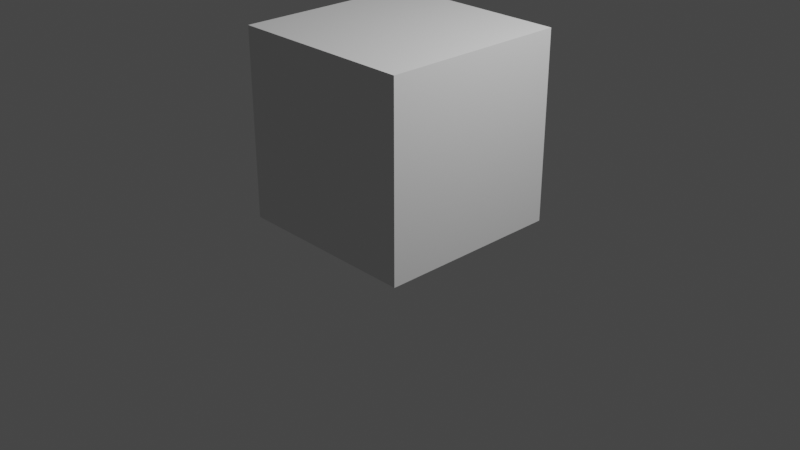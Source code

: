 # Source: baseplate.blend  (saved by Blender 5.2.44; exported with 4.5.12 LTS)
import bpy
from mathutils import Matrix  # noqa: F401  (used for matrix-valued properties, if any)

bpy.ops.wm.read_factory_settings(use_empty=True)
scene = bpy.context.scene
scene.name = 'Scene'

# ---- collections
col_collection = bpy.data.collections.new('Collection'); scene.collection.children.link(col_collection)
col_world = bpy.data.collections.new('World'); scene.collection.children.link(col_world)

# ---- world
world_world = bpy.data.worlds.new('World'); scene.world = world_world
world_world.use_nodes = True; world_world.node_tree.nodes.clear()
_N = world_world.node_tree.nodes; _L = world_world.node_tree.links
n0 = _N.new('ShaderNodeOutputWorld'); n0.name = 'World Output'; n0.location = (300, 300)
n1 = _N.new('ShaderNodeBackground'); n1.name = 'Background'; n1.location = (10, 300)
n1.inputs[0].default_value = (0.05088, 0.05088, 0.05088, 1.0)
_L.new(n1.outputs[0], n0.inputs[0])
n0.is_active_output = True
world_world.color = (0.05088, 0.05088, 0.05088)
world_world.use_sun_shadow = False
world_world.sun_shadow_jitter_overblur = 0.0

# ---- cameras
cam_camera = bpy.data.cameras.new('Camera')
cam_camera.clip_end = 100.0
cam_camera.ortho_scale = 7.314

# ---- lights
light_light = bpy.data.lights.new('Light', 'POINT')
light_light.transmission_factor = 0.0
light_light.energy = 1000.0
light_light.shadow_soft_size = 0.1
light_light.shadow_maximum_resolution = 0.006
light_light.use_absolute_resolution = True

# ---- meshes
me_plane_006 = bpy.data.meshes.new('Plane.006')
me_plane_006.from_pydata([(-0.5, -0.5, 0.0), (0.5, -0.5, 0.0), (-0.5, 0.5, 0.0), (0.5, 0.5, 0.0), (-0.5, 0.5, 0.02), (-0.5, -0.5, 0.02), (0.5, -0.5, 0.02), (0.5, 0.5, 0.02)], [], [(0, 2, 3, 1), (5, 6, 7, 4), (3, 2, 4, 7), (0, 1, 6, 5), (1, 3, 7, 6), (2, 0, 5, 4)])
_uv = me_plane_006.uv_layers.new(name='UVMap')
_uv.uv.foreach_set('vector', [0.5, 0.5, 0.5, 0.0, 0.0, 0.0, 0.0, 0.5, 0.5, 0.5, 0.0, 0.5, 0.0, 0.0, 0.5, 0.0, 0.0, 0.0, 0.5, 0.0, 0.5, 0.0, 0.0, 0.0, 0.5, 0.5, 0.0, 0.5, 0.0, 0.5, 0.5, 0.5, 0.0, 0.5, 0.0, 0.0, 0.0, 0.0, 0.0, 0.5, 0.5, 0.0, 0.5, 0.5, 0.5, 0.5, 0.5, 0.0])
me_plane_006.update()
me_cube = bpy.data.meshes.new('Cube')
me_cube.from_pydata([(-1.0, -1.0, 0.0), (-1.0, -1.0, 2.0), (-1.0, 1.0, 0.0), (-1.0, 1.0, 2.0), (1.0, -1.0, 0.0), (1.0, -1.0, 2.0), (1.0, 1.0, 0.0), (1.0, 1.0, 2.0)], [], [(0, 1, 3, 2), (2, 3, 7, 6), (6, 7, 5, 4), (4, 5, 1, 0), (2, 6, 4, 0), (7, 3, 1, 5)])
_uv = me_cube.uv_layers.new(name='UVMap')
_uv.uv.foreach_set('vector', [0.375, 0.0, 0.625, 0.0, 0.625, 0.25, 0.375, 0.25, 0.375, 0.25, 0.625, 0.25, 0.625, 0.5, 0.375, 0.5, 0.375, 0.5, 0.625, 0.5, 0.625, 0.75, 0.375, 0.75, 0.375, 0.75, 0.625, 0.75, 0.625, 1.0, 0.375, 1.0, 0.125, 0.5, 0.375, 0.5, 0.375, 0.75, 0.125, 0.75, 0.625, 0.5, 0.875, 0.5, 0.875, 0.75, 0.625, 0.75])
me_cube.update()

# ---- objects
ob_light = bpy.data.objects.new('Light', light_light)
ob_camera = bpy.data.objects.new('Camera', cam_camera)
ob_levelstart = bpy.data.objects.new('levelStart', None)
ob_levelheight = bpy.data.objects.new('levelHeight', None)
ob_levelwidth = bpy.data.objects.new('levelWidth', None)
ob_baseplateroot = bpy.data.objects.new('baseplateRoot', None)
ob_collisionfloor = bpy.data.objects.new('collisionFloor', me_plane_006)
ob_leveling = bpy.data.objects.new('leveling', None)
ob_testareas = bpy.data.objects.new('testAreas', None)
ob_collision = bpy.data.objects.new('collision', None)
ob_warningstripe = bpy.data.objects.new('warningStripe', None)
ob_testareastart = bpy.data.objects.new('testAreaStart', None)
ob_testareaend = bpy.data.objects.new('testAreaEnd', None)
ob_interaction = bpy.data.objects.new('interaction', None)
ob_interactiontrigger = bpy.data.objects.new('interactionTrigger', me_cube)

# ---- transforms, parenting, visibility, modifiers, constraints
ob_light.location = (4.076, 1.005, 5.904)
ob_light.rotation_euler = (0.6503, 0.05522, 1.866)
ob_light.lock_rotations_4d = False
ob_light.empty_display_type = 'ARROWS'
ob_light.color = (0.0, 0.0, 0.0, 0.0)
ob_light.lineart.crease_threshold = 0.0
ob_camera.location = (7.359, -6.926, 4.958)
ob_camera.rotation_euler = (1.109, 0.0, 0.8149)
ob_camera.lock_rotations_4d = False
ob_camera.empty_display_type = 'ARROWS'
ob_camera.color = (0.0, 0.0, 0.0, 0.0)
ob_camera.display_type = 'WIRE'
ob_camera.lineart.crease_threshold = 0.0
ob_levelstart.parent = ob_leveling
ob_levelstart.location = (0.0, 0.0, 0.0)
ob_levelheight.parent = ob_levelstart
ob_levelheight.location = (0.0, 0.0, 0.0)
ob_levelwidth.parent = ob_levelstart
ob_levelwidth.location = (0.0, 0.0, 0.0)
ob_baseplateroot.location = (0.0, 0.0, 0.0)
ob_collisionfloor.parent = ob_collision
ob_collisionfloor.location = (0.0, 0.0, 0.0)
ob_leveling.parent = ob_baseplateroot
ob_leveling.location = (0.0, 0.0, 0.0)
ob_testareas.parent = ob_baseplateroot
ob_testareas.location = (0.0, 0.0, 0.0)
ob_collision.parent = ob_baseplateroot
ob_collision.location = (0.0, 0.0, 0.0)
ob_warningstripe.parent = ob_baseplateroot
ob_warningstripe.location = (0.0, 0.0, 0.0)
ob_testareastart.parent = ob_testareas
ob_testareastart.location = (0.0, 0.0, 0.0)
ob_testareaend.parent = ob_testareastart
ob_testareaend.location = (0.0, 0.0, 0.0)
ob_interaction.parent = ob_baseplateroot
ob_interaction.location = (0.0, 0.0, 0.0)
ob_interactiontrigger.parent = ob_interaction
ob_interactiontrigger.location = (0.0, 0.0, 0.0)

# ---- collection membership
col_collection.objects.link(ob_light)
col_collection.objects.link(ob_camera)
col_world.objects.link(ob_levelstart)
col_world.objects.link(ob_levelheight)
col_world.objects.link(ob_levelwidth)
col_world.objects.link(ob_baseplateroot)
col_world.objects.link(ob_collisionfloor)
col_world.objects.link(ob_leveling)
col_world.objects.link(ob_testareas)
col_world.objects.link(ob_collision)
col_world.objects.link(ob_warningstripe)
col_world.objects.link(ob_testareastart)
col_world.objects.link(ob_testareaend)
col_world.objects.link(ob_interaction)
col_world.objects.link(ob_interactiontrigger)

# ---- scene / render settings (as saved in the file)
scene.camera = ob_camera
scene.frame_start = 1; scene.frame_end = 250; scene.frame_set(0)
scene.render.engine = 'BLENDER_EEVEE_NEXT'
scene.render.bake_bias = 0.0
scene.render.bake_samples = 0
scene.cycles.sampling_pattern = 'TABULATED_SOBOL'
scene.cycles.use_light_tree = False
scene.eevee.fast_gi_thickness_near = 0.1
scene.eevee.fast_gi_thickness_far = 0.0
scene.view_settings.view_transform = 'Filmic'
bpy.context.view_layer.update()
